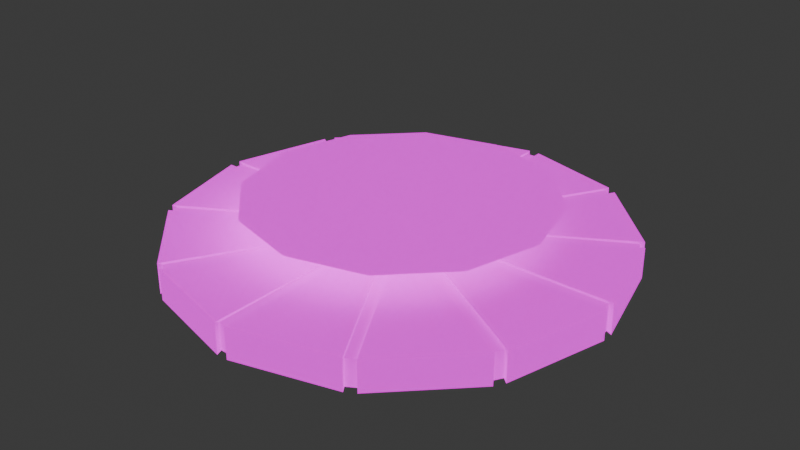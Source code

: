 # Source: checkpoint.blend  (saved by Blender 5.1.29; exported with 4.5.12 LTS)
import bpy
from mathutils import Matrix  # noqa: F401  (used for matrix-valued properties, if any)

bpy.ops.wm.read_factory_settings(use_empty=True)
scene = bpy.context.scene
scene.name = 'Scene'

# ---- images (referenced by path relative to the original .blend; pixels are not part of the script)
import os
ASSET_DIR = os.environ.get("B2B_ASSET_DIR", "")  # directory of the original .blend (textures are referenced by path, not embedded)
HERE = os.path.dirname(os.path.abspath(__file__))  # packed textures are extracted next to this script under _unpacked/

def load_image(name, relpath, width, height, colorspace="sRGB"):
    """Load a texture the original file referenced (path relative to the .blend, or extracted next to this script)."""
    p = next((c for c in (os.path.join(HERE, relpath), os.path.join(ASSET_DIR, relpath)) if relpath and os.path.exists(c)), "")
    if p:
        img = bpy.data.images.load(p, check_existing=True)
        img.name = name
    else:  # same state as the original file: an image datablock whose file is absent (Cycles renders it pink)
        img = bpy.data.images.new(name, width, height)
        img.source = "FILE"
        img.filepath = "//" + (relpath or name)
    img.colorspace_settings.name = colorspace
    return img
img_color_png = load_image('color.png', 'textures/color.png', 1024, 1024, 'sRGB')
img_normalmap_png_002 = load_image('normalmap.png.002', 'textures/normalmap.png', 1024, 1024, 'sRGB')
img_emissive_jpg_002 = load_image('Emissive.jpg.002', 'textures/Emissive.jpg', 1024, 1024, 'sRGB')

# ---- materials (node trees are filled in below, after node groups)
mat_pad = bpy.data.materials.new('Pad')
mat_pad.alpha_threshold = 0.0
mat_pad.use_backface_culling_lightprobe_volume = False
mat_pad.use_transparent_shadow = False
mat_pad.roughness = 0.5
mat_pad.line_color = (0.0, 0.0, 0.0, 1.0)

# ---- material node trees
mat_pad.use_nodes = True; mat_pad.node_tree.nodes.clear()
_N = mat_pad.node_tree.nodes; _L = mat_pad.node_tree.links
n0 = _N.new('ShaderNodeOutputMaterial'); n0.name = 'Material Output'; n0.location = (300, 300)
n1 = _N.new('ShaderNodeBsdfPrincipled'); n1.name = 'Principled BSDF'; n1.location = (-28, 300)
n1.inputs[2].default_value = 1.0
n1.inputs[3].default_value = 1.45
n1.inputs[28].default_value = 1.0
n2 = _N.new('ShaderNodeTexImage'); n2.name = 'Image Texture'; n2.location = (-396, 306)
n2.image = img_color_png
n3 = _N.new('ShaderNodeTexImage'); n3.name = 'Image Texture.001'; n3.location = (-565, -24)
n3.image = img_normalmap_png_002
n4 = _N.new('ShaderNodeNormalMap'); n4.name = 'Normal Map'; n4.location = (-255, -13)
n5 = _N.new('ShaderNodeTexImage'); n5.name = 'Image Texture.002'; n5.location = (-318, -375)
n6 = _N.new('ShaderNodeTexImage'); n6.name = 'Image Texture.003'; n6.location = (-318, -375)
n6.image = img_emissive_jpg_002
_L.new(n1.outputs[0], n0.inputs[0])
_L.new(n3.outputs[0], n4.inputs[1])
_L.new(n4.outputs[0], n1.inputs[5])
_L.new(n2.outputs[0], n1.inputs[0])
_L.new(n6.outputs[0], n1.inputs[27])
n0.is_active_output = True

# ---- world
world_world = bpy.data.worlds.new('World'); scene.world = world_world
world_world.use_nodes = True; world_world.node_tree.nodes.clear()
_N = world_world.node_tree.nodes; _L = world_world.node_tree.links
n0 = _N.new('ShaderNodeOutputWorld'); n0.name = 'World Output'; n0.location = (300, 300)
n1 = _N.new('ShaderNodeBackground'); n1.name = 'Background'; n1.location = (10, 300)
n1.inputs[0].default_value = (0.05088, 0.05088, 0.05088, 1.0)
_L.new(n1.outputs[0], n0.inputs[0])
n0.is_active_output = True
world_world.color = (0.05088, 0.05088, 0.05088)
world_world.sun_shadow_jitter_overblur = 0.0

# ---- meshes
me_hoarder = bpy.data.meshes.new('hoarder')
me_hoarder.from_pydata([(1.463, -0.00805, -0.9027), (1.506, -0.00805, -0.8273), (1.506, 0.2312, -0.8273), (1.463, 0.2312, -0.9027), (0.8136, -0.00805, -1.52), (0.889, -0.00805, -1.476), (0.889, 0.2312, -1.476), (0.8136, 0.2312, -1.52), (-0.05729, -0.00805, -1.73), (0.02979, -0.00805, -1.73), (0.02979, 0.2312, -1.73), (-0.05729, 0.2312, -1.73), (-0.9165, -0.00805, -1.476), (-0.8411, -0.00805, -1.52), (-0.8411, 0.2312, -1.52), (-0.9165, 0.2312, -1.476), (-1.534, -0.00805, -0.8273), (-1.49, -0.00805, -0.9027), (-1.49, 0.2312, -0.9027), (-1.534, 0.2312, -0.8273), (-1.744, -0.00805, 0.04354), (-1.744, -0.00805, -0.04354), (-1.744, 0.2312, -0.04354), (-1.744, 0.2312, 0.04354), (-1.49, -0.00805, 0.9027), (-1.534, -0.00805, 0.8273), (-1.534, 0.2312, 0.8273), (-1.49, 0.2312, 0.9027), (-0.8411, -0.00805, 1.52), (-0.9165, -0.00805, 1.476), (-0.9165, 0.2312, 1.476), (-0.8411, 0.2312, 1.52), (0.02979, -0.00805, 1.73), (-0.05729, -0.00805, 1.73), (-0.05729, 0.2312, 1.73), (0.02979, 0.2312, 1.73), (0.889, -0.00805, 1.476), (0.8136, -0.00805, 1.52), (0.8136, 0.2312, 1.52), (0.889, 0.2312, 1.476), (1.506, -0.00805, 0.8273), (1.463, -0.00805, 0.9027), (1.463, 0.2312, 0.9027), (1.506, 0.2312, 0.8273), (1.716, -0.00805, -0.04354), (1.716, -0.00805, 0.04354), (1.716, 0.2312, 0.04354), (1.716, 0.2312, -0.04354), (0.1487, 0.2312, -0.04354), (0.1052, 0.2312, -0.1189), (0.02979, 0.2312, -0.1625), (-0.05729, 0.2312, -0.1625), (-0.1327, 0.2312, -0.1189), (-0.1762, 0.2312, -0.04354), (-0.1762, 0.2312, 0.04354), (-0.1327, 0.2312, 0.1189), (-0.05729, 0.2312, 0.1625), (0.02979, 0.2312, 0.1625), (0.1052, 0.2312, 0.1189), (0.1487, 0.2312, 0.04354), (1.476, 0.2147, -0.8107), (1.476, 0.008384, -0.8107), (1.433, 0.008384, -0.8846), (1.433, 0.2147, -0.8846), (0.8709, 0.2147, -1.447), (0.8709, 0.008384, -1.447), (0.797, 0.008384, -1.49), (0.797, 0.2147, -1.49), (0.02891, 0.2147, -1.695), (0.02891, 0.008384, -1.695), (-0.05642, 0.008384, -1.695), (-0.05642, 0.2147, -1.695), (-0.8245, 0.2147, -1.49), (-0.8245, 0.008384, -1.49), (-0.8984, 0.008384, -1.447), (-0.8984, 0.2147, -1.447), (-1.461, 0.2147, -0.8846), (-1.461, 0.008384, -0.8846), (-1.503, 0.008384, -0.8107), (-1.503, 0.2147, -0.8107), (-1.709, 0.2147, -0.04266), (-1.709, 0.008384, -0.04266), (-1.709, 0.008384, 0.04266), (-1.709, 0.2147, 0.04266), (-1.503, 0.2147, 0.8107), (-1.503, 0.008383, 0.8107), (-1.461, 0.008383, 0.8846), (-1.461, 0.2147, 0.8846), (-0.8984, 0.2147, 1.447), (-0.8984, 0.008383, 1.447), (-0.8245, 0.008383, 1.49), (-0.8245, 0.2147, 1.49), (-0.05642, 0.2147, 1.695), (-0.05642, 0.008383, 1.695), (0.02891, 0.008383, 1.695), (0.02891, 0.2147, 1.695), (0.797, 0.2147, 1.49), (0.797, 0.008383, 1.49), (0.8709, 0.008383, 1.447), (0.8709, 0.2147, 1.447), (1.433, 0.2147, 0.8846), (1.433, 0.008383, 0.8846), (1.476, 0.008383, 0.8107), (1.476, 0.2147, 0.8107), (1.682, 0.2147, 0.04266), (1.682, 0.008384, 0.04266), (1.682, 0.008384, -0.04266), (1.682, 0.2147, -0.04266), (0.1455, 0.2147, -0.04266), (0.1028, 0.2147, -0.1166), (0.02891, 0.2147, -0.1592), (-0.05642, 0.2147, -0.1592), (-0.1303, 0.2147, -0.1166), (-0.173, 0.2147, -0.04266), (-0.173, 0.2147, 0.04266), (-0.1303, 0.2147, 0.1166), (-0.05642, 0.2147, 0.1592), (0.02891, 0.2147, 0.1592), (0.1028, 0.2147, 0.1166), (0.1455, 0.2147, 0.04266), (0.7974, 0.358, -0.4635), (0.4581, 0.358, -0.8028), (-0.005365, 0.358, -0.927), (-0.4689, 0.358, -0.8028), (-0.8081, 0.358, -0.4635), (-0.9323, 0.358, -4.608e-09), (-0.8081, 0.358, 0.4635), (-0.4689, 0.358, 0.8028), (-0.005365, 0.358, 0.927), (0.4581, 0.358, 0.8028), (0.7974, 0.358, 0.4635), (0.9216, 0.358, -4.608e-09), (1.01, 0.4804, -0.5862), (0.5809, 0.4804, -1.015), (-0.005365, 0.4804, -1.172), (-0.5916, 0.4804, -1.015), (-1.021, 0.4804, -0.5862), (-1.178, 0.4804, -1.192e-08), (-1.021, 0.4804, 0.5862), (-0.5916, 0.4804, 1.015), (-0.005365, 0.4804, 1.172), (0.5809, 0.4804, 1.015), (1.01, 0.4804, 0.5862), (1.167, 0.4804, -1.192e-08), (-0.005365, 0.2742, 3.929e-10), (-0.005365, 0.4804, -1.192e-08)], [], [(60, 61, 62, 63), (64, 65, 66, 67), (68, 69, 70, 71), (72, 73, 74, 75), (76, 77, 78, 79), (80, 81, 82, 83), (84, 85, 86, 87), (88, 89, 90, 91), (92, 93, 94, 95), (96, 97, 98, 99), (100, 101, 102, 103), (104, 105, 106, 107), (0, 5, 6, 3), (4, 9, 10, 7), (8, 13, 14, 11), (12, 17, 18, 15), (16, 21, 22, 19), (20, 25, 26, 23), (24, 29, 30, 27), (28, 33, 34, 31), (32, 37, 38, 35), (36, 41, 42, 39), (40, 45, 46, 43), (44, 1, 2, 47), (3, 6, 49), (7, 10, 50), (11, 14, 51), (15, 18, 52), (19, 22, 53), (23, 26, 54), (27, 30, 55), (31, 34, 56), (35, 38, 57), (39, 42, 58), (43, 46, 59), (47, 2, 48), (108, 60, 63, 109), (109, 64, 67, 110), (110, 68, 71, 111), (111, 72, 75, 112), (112, 76, 79, 113), (113, 80, 83, 114), (114, 84, 87, 115), (115, 88, 91, 116), (116, 92, 95, 117), (117, 96, 99, 118), (118, 100, 103, 119), (119, 104, 107, 108), (116, 117, 118, 119, 108, 109, 110, 111, 112, 113, 114, 115), (2, 1, 61, 60), (0, 3, 63, 62), (6, 5, 65, 64), (4, 7, 67, 66), (10, 9, 69, 68), (8, 11, 71, 70), (14, 13, 73, 72), (12, 15, 75, 74), (18, 17, 77, 76), (16, 19, 79, 78), (22, 21, 81, 80), (20, 23, 83, 82), (26, 25, 85, 84), (24, 27, 87, 86), (30, 29, 89, 88), (28, 31, 91, 90), (34, 33, 93, 92), (32, 35, 95, 94), (38, 37, 97, 96), (36, 39, 99, 98), (42, 41, 101, 100), (40, 43, 103, 102), (46, 45, 105, 104), (44, 47, 107, 106), (48, 2, 60, 108), (3, 49, 109, 63), (49, 6, 64, 109), (7, 50, 110, 67), (50, 10, 68, 110), (11, 51, 111, 71), (51, 14, 72, 111), (15, 52, 112, 75), (52, 18, 76, 112), (19, 53, 113, 79), (53, 22, 80, 113), (23, 54, 114, 83), (54, 26, 84, 114), (27, 55, 115, 87), (55, 30, 88, 115), (31, 56, 116, 91), (56, 34, 92, 116), (35, 57, 117, 95), (57, 38, 96, 117), (39, 58, 118, 99), (58, 42, 100, 118), (43, 59, 119, 103), (59, 46, 104, 119), (47, 48, 108, 107), (120, 121, 133, 132), (121, 122, 134, 133), (122, 123, 135, 134), (123, 124, 136, 135), (124, 125, 137, 136), (125, 126, 138, 137), (126, 127, 139, 138), (127, 128, 140, 139), (128, 129, 141, 140), (129, 130, 142, 141), (130, 131, 143, 142), (131, 120, 132, 143), (121, 120, 144), (122, 121, 144), (123, 122, 144), (124, 123, 144), (125, 124, 144), (126, 125, 144), (127, 126, 144), (128, 127, 144), (129, 128, 144), (130, 129, 144), (131, 130, 144), (120, 131, 144), (132, 133, 145), (133, 134, 145), (134, 135, 145), (135, 136, 145), (136, 137, 145), (137, 138, 145), (138, 139, 145), (139, 140, 145), (140, 141, 145), (141, 142, 145), (142, 143, 145), (143, 132, 145)])
_uv = me_hoarder.uv_layers.new(name='UVMap')
_uv.uv.foreach_set('vector', [0.7423, 0.7212, 0.7136, 0.7499, 0.707, 0.7432, 0.7357, 0.7146, 0.6673, 0.646, 0.6386, 0.6747, 0.632, 0.6681, 0.6607, 0.6394, 0.5924, 0.5709, 0.5636, 0.5995, 0.557, 0.5929, 0.5857, 0.5642, 0.5174, 0.4957, 0.4886, 0.5244, 0.482, 0.5177, 0.5108, 0.4891, 0.4424, 0.4206, 0.4137, 0.4492, 0.407, 0.4426, 0.4358, 0.4139, 0.3674, 0.3454, 0.3387, 0.3741, 0.3321, 0.3674, 0.3608, 0.3388, 0.2924, 0.2702, 0.2637, 0.2989, 0.2571, 0.2923, 0.2858, 0.2636, 0.2174, 0.1951, 0.1887, 0.2237, 0.1821, 0.2171, 0.2108, 0.1884, 0.1425, 0.1199, 0.1137, 0.1486, 0.1071, 0.1419, 0.1358, 0.1133, 0.06749, 0.04475, 0.03875, 0.07342, 0.03213, 0.06679, 0.06087, 0.03811, 0.8923, 0.8715, 0.8635, 0.9002, 0.8569, 0.8935, 0.8857, 0.8649, 0.8173, 0.7964, 0.7886, 0.825, 0.7819, 0.8184, 0.8107, 0.7897, 0.702, 0.7428, 0.639, 0.6797, 0.6723, 0.6465, 0.7353, 0.7096, 0.627, 0.6676, 0.564, 0.6045, 0.5973, 0.5713, 0.6603, 0.6344, 0.552, 0.5925, 0.489, 0.5294, 0.5224, 0.4961, 0.5853, 0.5592, 0.477, 0.5173, 0.4141, 0.4542, 0.4474, 0.421, 0.5103, 0.4841, 0.402, 0.4422, 0.3391, 0.379, 0.3724, 0.3458, 0.4354, 0.4089, 0.3271, 0.367, 0.2641, 0.3039, 0.2974, 0.2707, 0.3604, 0.3338, 0.2521, 0.2918, 0.1891, 0.2287, 0.2224, 0.1955, 0.2854, 0.2586, 0.1771, 0.2167, 0.1141, 0.1536, 0.1475, 0.1203, 0.2104, 0.1834, 0.1021, 0.1415, 0.03916, 0.07841, 0.07247, 0.04517, 0.1354, 0.1083, 0.9269, 0.9683, 0.8639, 0.9052, 0.8973, 0.8719, 0.9602, 0.9351, 0.8519, 0.8931, 0.789, 0.83, 0.8223, 0.7968, 0.8852, 0.8599, 0.777, 0.818, 0.714, 0.7548, 0.7473, 0.7216, 0.8103, 0.7847, 0.4048, 0.7191, 0.4048, 0.7976, 0.2508, 0.7583, 0.4012, 0.811, 0.362, 0.8791, 0.2482, 0.7681, 0.3522, 0.8889, 0.2842, 0.9283, 0.2411, 0.7752, 0.2708, 0.9319, 0.192, 0.9319, 0.2314, 0.7779, 0.1786, 0.9284, 0.1105, 0.8889, 0.2216, 0.7753, 0.1006, 0.8791, 0.06147, 0.811, 0.2145, 0.7682, 0.05785, 0.7976, 0.0579, 0.7191, 0.2119, 0.7584, 0.06144, 0.7057, 0.1007, 0.6377, 0.2145, 0.7487, 0.1104, 0.6278, 0.1785, 0.5884, 0.2216, 0.7415, 0.1919, 0.5848, 0.2707, 0.5848, 0.2313, 0.7388, 0.2841, 0.5884, 0.3522, 0.6278, 0.241, 0.7414, 0.362, 0.6376, 0.4012, 0.7057, 0.2482, 0.7486, 0.2461, 0.7498, 0.3985, 0.7093, 0.4006, 0.7172, 0.2484, 0.7584, 0.2484, 0.7584, 0.4006, 0.7994, 0.3985, 0.8073, 0.2461, 0.7669, 0.2461, 0.7669, 0.3575, 0.8785, 0.3517, 0.8843, 0.2399, 0.7732, 0.2399, 0.7732, 0.2805, 0.9256, 0.2726, 0.9277, 0.2313, 0.7755, 0.2313, 0.7755, 0.1902, 0.9278, 0.1823, 0.9257, 0.2228, 0.7732, 0.2228, 0.7732, 0.111, 0.8844, 0.1052, 0.8787, 0.2166, 0.7669, 0.2166, 0.7669, 0.06418, 0.8074, 0.06206, 0.7995, 0.2143, 0.7584, 0.2143, 0.7584, 0.06207, 0.7173, 0.06416, 0.7094, 0.2166, 0.7498, 0.2166, 0.7498, 0.1052, 0.6382, 0.1109, 0.6324, 0.2228, 0.7435, 0.2228, 0.7435, 0.1822, 0.5911, 0.1901, 0.589, 0.2314, 0.7412, 0.2314, 0.7412, 0.2725, 0.589, 0.2804, 0.5911, 0.2399, 0.7435, 0.2399, 0.7435, 0.3517, 0.6323, 0.3575, 0.6381, 0.2461, 0.7498, 0.2166, 0.7498, 0.2228, 0.7435, 0.2314, 0.7412, 0.2399, 0.7435, 0.2461, 0.7498, 0.2484, 0.7584, 0.2461, 0.7669, 0.2399, 0.7732, 0.2313, 0.7755, 0.2228, 0.7732, 0.2166, 0.7669, 0.2143, 0.7584, 0.7473, 0.7216, 0.714, 0.7548, 0.7136, 0.7499, 0.7423, 0.7212, 0.702, 0.7428, 0.7353, 0.7096, 0.7357, 0.7146, 0.707, 0.7432, 0.6723, 0.6465, 0.639, 0.6797, 0.6386, 0.6747, 0.6673, 0.646, 0.627, 0.6676, 0.6603, 0.6344, 0.6607, 0.6394, 0.632, 0.6681, 0.5973, 0.5713, 0.564, 0.6045, 0.5636, 0.5995, 0.5924, 0.5709, 0.552, 0.5925, 0.5853, 0.5592, 0.5857, 0.5642, 0.557, 0.5929, 0.5224, 0.4961, 0.489, 0.5294, 0.4886, 0.5244, 0.5174, 0.4957, 0.477, 0.5173, 0.5103, 0.4841, 0.5108, 0.4891, 0.482, 0.5177, 0.4474, 0.421, 0.4141, 0.4542, 0.4137, 0.4492, 0.4424, 0.4206, 0.402, 0.4422, 0.4354, 0.4089, 0.4358, 0.4139, 0.407, 0.4426, 0.3724, 0.3458, 0.3391, 0.379, 0.3387, 0.3741, 0.3674, 0.3454, 0.3271, 0.367, 0.3604, 0.3338, 0.3608, 0.3388, 0.3321, 0.3674, 0.2974, 0.2707, 0.2641, 0.3039, 0.2637, 0.2989, 0.2924, 0.2702, 0.2521, 0.2918, 0.2854, 0.2586, 0.2858, 0.2636, 0.2571, 0.2923, 0.2224, 0.1955, 0.1891, 0.2287, 0.1887, 0.2237, 0.2174, 0.1951, 0.1771, 0.2167, 0.2104, 0.1834, 0.2108, 0.1884, 0.1821, 0.2171, 0.1475, 0.1203, 0.1141, 0.1536, 0.1137, 0.1486, 0.1425, 0.1199, 0.1021, 0.1415, 0.1354, 0.1083, 0.1358, 0.1133, 0.1071, 0.1419, 0.07247, 0.04517, 0.03916, 0.07841, 0.03875, 0.07342, 0.06749, 0.04475, 0.9269, 0.9683, 0.9602, 0.9351, 0.9606, 0.94, 0.9319, 0.9687, 0.8973, 0.8719, 0.8639, 0.9052, 0.8635, 0.9002, 0.8923, 0.8715, 0.8519, 0.8931, 0.8852, 0.8599, 0.8857, 0.8649, 0.8569, 0.8935, 0.8223, 0.7968, 0.789, 0.83, 0.7886, 0.825, 0.8173, 0.7964, 0.777, 0.818, 0.8103, 0.7847, 0.8107, 0.7897, 0.7819, 0.8184, 0.2482, 0.7486, 0.4012, 0.7057, 0.3985, 0.7093, 0.2461, 0.7498, 0.4048, 0.7191, 0.2508, 0.7583, 0.2484, 0.7584, 0.4006, 0.7172, 0.2508, 0.7583, 0.4048, 0.7976, 0.4006, 0.7994, 0.2484, 0.7584, 0.4012, 0.811, 0.2482, 0.7681, 0.2461, 0.7669, 0.3985, 0.8073, 0.2482, 0.7681, 0.362, 0.8791, 0.3575, 0.8785, 0.2461, 0.7669, 0.3522, 0.8889, 0.2411, 0.7752, 0.2399, 0.7732, 0.3517, 0.8843, 0.2411, 0.7752, 0.2842, 0.9283, 0.2805, 0.9256, 0.2399, 0.7732, 0.2708, 0.9319, 0.2314, 0.7779, 0.2313, 0.7755, 0.2726, 0.9277, 0.2314, 0.7779, 0.192, 0.9319, 0.1902, 0.9278, 0.2313, 0.7755, 0.1786, 0.9284, 0.2216, 0.7753, 0.2228, 0.7732, 0.1823, 0.9257, 0.2216, 0.7753, 0.1105, 0.8889, 0.111, 0.8844, 0.2228, 0.7732, 0.1006, 0.8791, 0.2145, 0.7682, 0.2166, 0.7669, 0.1052, 0.8787, 0.2145, 0.7682, 0.06147, 0.811, 0.06418, 0.8074, 0.2166, 0.7669, 0.05785, 0.7976, 0.2119, 0.7584, 0.2143, 0.7584, 0.06206, 0.7995, 0.2119, 0.7584, 0.0579, 0.7191, 0.06207, 0.7173, 0.2143, 0.7584, 0.06144, 0.7057, 0.2145, 0.7487, 0.2166, 0.7498, 0.06416, 0.7094, 0.2145, 0.7487, 0.1007, 0.6377, 0.1052, 0.6382, 0.2166, 0.7498, 0.1104, 0.6278, 0.2216, 0.7415, 0.2228, 0.7435, 0.1109, 0.6324, 0.2216, 0.7415, 0.1785, 0.5884, 0.1822, 0.5911, 0.2228, 0.7435, 0.1919, 0.5848, 0.2313, 0.7388, 0.2314, 0.7412, 0.1901, 0.589, 0.2313, 0.7388, 0.2707, 0.5848, 0.2725, 0.589, 0.2314, 0.7412, 0.2841, 0.5884, 0.241, 0.7414, 0.2399, 0.7435, 0.2804, 0.5911, 0.241, 0.7414, 0.3522, 0.6278, 0.3517, 0.6323, 0.2399, 0.7435, 0.362, 0.6376, 0.2482, 0.7486, 0.2461, 0.7498, 0.3575, 0.6381, 0.9134, 0.5932, 0.9136, 0.546, 0.9448, 0.5373, 0.9448, 0.6012, 0.9136, 0.546, 0.8902, 0.5051, 0.9129, 0.482, 0.9448, 0.5373, 0.8902, 0.5051, 0.8494, 0.4814, 0.8575, 0.45, 0.9129, 0.482, 0.8494, 0.4814, 0.8023, 0.4812, 0.7936, 0.45, 0.8575, 0.45, 0.8023, 0.4812, 0.7614, 0.5047, 0.7382, 0.482, 0.7936, 0.45, 0.7614, 0.5047, 0.7376, 0.5454, 0.7063, 0.5373, 0.7382, 0.482, 0.7376, 0.5454, 0.7375, 0.5926, 0.7063, 0.6012, 0.7063, 0.5373, 0.7375, 0.5926, 0.7609, 0.6335, 0.7382, 0.6566, 0.7063, 0.6012, 0.7609, 0.6335, 0.8017, 0.6572, 0.7936, 0.6886, 0.7382, 0.6566, 0.8017, 0.6572, 0.8488, 0.6573, 0.8575, 0.6886, 0.7936, 0.6886, 0.8488, 0.6573, 0.8897, 0.6339, 0.9129, 0.6566, 0.8575, 0.6886, 0.8897, 0.6339, 0.9134, 0.5932, 0.9448, 0.6012, 0.9129, 0.6566, 0.9136, 0.546, 0.9134, 0.5932, 0.8255, 0.5693, 0.8902, 0.5051, 0.9136, 0.546, 0.8255, 0.5693, 0.8494, 0.4814, 0.8902, 0.5051, 0.8255, 0.5693, 0.8023, 0.4812, 0.8494, 0.4814, 0.8255, 0.5693, 0.7614, 0.5047, 0.8023, 0.4812, 0.8255, 0.5693, 0.7376, 0.5454, 0.7614, 0.5047, 0.8255, 0.5693, 0.7375, 0.5926, 0.7376, 0.5454, 0.8255, 0.5693, 0.7609, 0.6335, 0.7375, 0.5926, 0.8255, 0.5693, 0.8017, 0.6572, 0.7609, 0.6335, 0.8255, 0.5693, 0.8488, 0.6573, 0.8017, 0.6572, 0.8255, 0.5693, 0.8897, 0.6339, 0.8488, 0.6573, 0.8255, 0.5693, 0.9134, 0.5932, 0.8897, 0.6339, 0.8255, 0.5693, 0.8117, 0.1629, 0.8117, 0.258, 0.6342, 0.2104, 0.8117, 0.258, 0.7642, 0.3403, 0.6342, 0.2104, 0.7642, 0.3403, 0.6818, 0.3879, 0.6342, 0.2104, 0.6818, 0.3879, 0.5867, 0.3879, 0.6342, 0.2104, 0.5867, 0.3879, 0.5043, 0.3403, 0.6342, 0.2104, 0.5043, 0.3403, 0.4567, 0.258, 0.6342, 0.2104, 0.4567, 0.258, 0.4567, 0.1629, 0.6342, 0.2104, 0.4567, 0.1629, 0.5043, 0.08048, 0.6342, 0.2104, 0.5043, 0.08048, 0.5867, 0.03292, 0.6342, 0.2104, 0.5867, 0.03292, 0.6818, 0.03292, 0.6342, 0.2104, 0.6818, 0.03292, 0.7642, 0.08048, 0.6342, 0.2104, 0.7642, 0.08048, 0.8117, 0.1629, 0.6342, 0.2104])
me_hoarder.materials.append(mat_pad)
me_hoarder.update()

# ---- objects
ob_pad_col = bpy.data.objects.new('pad_col', me_hoarder)

# ---- transforms, parenting, visibility, modifiers, constraints
ob_pad_col.location = (0.0, 0.0, 0.0)
ob_pad_col.rotation_euler = (1.571, -0.0, 0.0)

# ---- collection membership
scene.collection.objects.link(ob_pad_col)

# ---- scene / render settings (as saved in the file)
scene.frame_start = 1; scene.frame_end = 250; scene.frame_set(1)
scene.render.engine = 'BLENDER_EEVEE_NEXT'
scene.render.bake_bias = 0.0
scene.render.bake_samples = 0
bpy.context.view_layer.update()

# ---- added for rendering (the .blend has no active camera): camera
cam_auto = bpy.data.cameras.new('AutoCamera')
cam_auto.lens = 50.0
cam_auto.sensor_width = 36.0
cam_auto.clip_end = 1000.0
ob_auto_camera = bpy.data.objects.new('AutoCamera', cam_auto)
scene.collection.objects.link(ob_auto_camera)
ob_auto_camera.location = (4.53615, -5.45988, 3.87611)
ob_auto_camera.rotation_euler = (1.09748, -7.21219e-08, 0.694738)
scene.camera = ob_auto_camera
bpy.context.view_layer.update()
